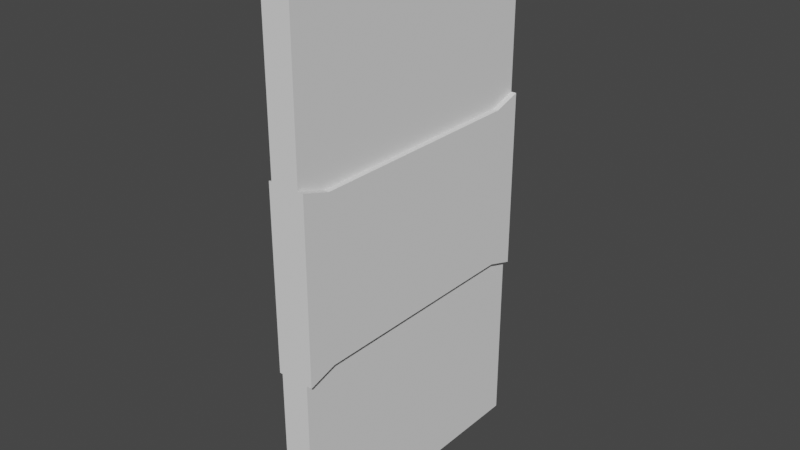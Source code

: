 # Source: door.blend  (saved by Blender 3.0.42; exported with 4.5.12 LTS)
import bpy
from mathutils import Matrix  # noqa: F401  (used for matrix-valued properties, if any)

bpy.ops.wm.read_factory_settings(use_empty=True)
scene = bpy.context.scene
scene.name = 'Scene'

# ---- collections
col_collection = bpy.data.collections.new('Collection'); scene.collection.children.link(col_collection)

# ---- world
world_world = bpy.data.worlds.new('World'); scene.world = world_world
world_world.use_nodes = True; world_world.node_tree.nodes.clear()
_N = world_world.node_tree.nodes; _L = world_world.node_tree.links
n0 = _N.new('ShaderNodeOutputWorld'); n0.name = 'World Output'; n0.location = (300, 300)
n1 = _N.new('ShaderNodeBackground'); n1.name = 'Background'; n1.location = (10, 300)
n1.inputs[0].default_value = (0.05088, 0.05088, 0.05088, 1.0)
_L.new(n1.outputs[0], n0.inputs[0])
n0.is_active_output = True
world_world.color = (0.05088, 0.05088, 0.05088)
world_world.use_sun_shadow = False
world_world.sun_shadow_jitter_overblur = 0.0

# ---- meshes
me_cube_001 = bpy.data.meshes.new('Cube.001')
me_cube_001.from_pydata([(-0.1, -0.5, 0.0), (-0.1, -0.5, 2.0), (-0.1, 0.5, 0.0), (-0.1, 0.5, 2.0), (0.0, -0.5, 0.0), (0.0, -0.5, 2.0), (0.0, 0.5, 0.0), (0.0, 0.5, 2.0), (-0.1, -0.4, 0.1), (-0.1, -0.4, 1.9), (-0.1, 0.4, 0.1), (-0.1, 0.4, 1.9), (-0.1, -0.4, 0.1), (-0.1, -0.4, 1.9), (-0.1, 0.4, 0.1), (-0.1, 0.4, 1.9), (-0.0871, -0.4, 0.1), (-0.0871, -0.4, 1.9), (-0.0871, 0.4, 0.1), (-0.0871, 0.4, 1.9), (0.0, -0.4, 0.1), (0.0, -0.4, 1.9), (0.0, 0.4, 0.1), (0.0, 0.4, 1.9), (-0.1, -0.5, 0.6667), (-0.1, -0.5, 1.333), (-0.1, 0.5, 1.333), (-0.1, 0.5, 0.6667), (0.0, 0.5, 1.333), (0.0, 0.5, 0.6667), (0.0, -0.5, 1.333), (0.0, -0.5, 0.6667), (-0.1, -0.4, 0.7), (-0.1, -0.4, 1.3), (-0.1, 0.4, 1.3), (-0.1, 0.4, 0.7), (-0.1, -0.4, 0.7), (-0.1, -0.4, 1.3), (-0.1, 0.4, 1.3), (-0.1, 0.4, 0.7), (-0.0871, -0.4, 0.7), (-0.0871, -0.4, 1.3), (-0.0871, 0.4, 1.3), (-0.0871, 0.4, 0.7), (0.0, 0.4, 1.3), (0.0, 0.4, 0.7), (0.0, -0.4, 1.3), (0.0, -0.4, 0.7), (-0.1106, -0.5, 0.6667), (-0.1106, -0.5, 1.333), (-0.1106, 0.5, 1.333), (-0.1106, 0.5, 0.6667), (0.01935, 0.5, 1.333), (0.01935, 0.5, 0.6667), (0.01935, -0.5, 1.333), (0.01935, -0.5, 0.6667), (-0.1106, -0.4, 0.7), (-0.1106, -0.4, 1.3), (-0.1106, 0.4, 1.3), (-0.1106, 0.4, 0.7), (-0.1106, -0.4, 0.7), (-0.1106, -0.4, 1.3), (-0.1106, 0.4, 1.3), (-0.1106, 0.4, 0.7), (-0.09387, -0.4, 0.7), (-0.09387, -0.4, 1.3), (-0.09387, 0.4, 1.3), (-0.09387, 0.4, 0.7), (0.01935, 0.4, 1.3), (0.01935, 0.4, 0.7), (0.01935, -0.4, 1.3), (0.01935, -0.4, 0.7), (-0.09, -0.3961, 0.9839), (-0.09389, -0.4, 0.9839), (-0.09389, -0.3961, 0.98), (-0.09, -0.3961, 1.016), (-0.09389, -0.3961, 1.02), (-0.09389, -0.4, 1.016), (-0.1256, -0.3961, 0.98), (-0.1256, -0.4, 0.9839), (-0.1327, -0.3979, 0.9865), (-0.1327, -0.3935, 0.9821), (-0.1366, -0.3954, 0.989), (-0.1398, -0.3894, 0.9906), (-0.1366, -0.391, 0.9846), (-0.1256, -0.4, 1.016), (-0.1256, -0.3961, 1.02), (-0.1327, -0.3935, 1.018), (-0.1327, -0.3979, 1.013), (-0.1366, -0.391, 1.015), (-0.1398, -0.3894, 1.009), (-0.1366, -0.3954, 1.011), (-0.1366, -0.2046, 0.989), (-0.1366, -0.209, 0.9846), (-0.1398, -0.2106, 0.9906), (-0.1327, -0.2021, 0.9865), (-0.1256, -0.2, 0.9839), (-0.1256, -0.2039, 0.98), (-0.1327, -0.2065, 0.9821), (-0.1256, -0.2039, 1.02), (-0.1256, -0.2, 1.016), (-0.1327, -0.2021, 1.013), (-0.1327, -0.2065, 1.018), (-0.1366, -0.2046, 1.011), (-0.1398, -0.2106, 1.009), (-0.1366, -0.209, 1.015), (-0.1164, -0.2028, 0.9839), (-0.1208, -0.2039, 0.98), (-0.123, -0.2, 0.9839), (-0.1164, -0.2028, 1.016), (-0.123, -0.2, 1.016), (-0.1208, -0.2039, 1.02), (-0.1167, -0.2081, 0.98), (-0.1155, -0.2037, 0.9839), (-0.1128, -0.2104, 0.9839), (-0.09, -0.3799, 0.9839), (-0.09389, -0.3799, 0.98), (-0.09389, -0.376, 0.9839), (-0.1167, -0.3799, 0.98), (-0.1128, -0.3721, 0.9839), (-0.1089, -0.376, 0.9839), (-0.09389, -0.3799, 1.02), (-0.09, -0.3799, 1.016), (-0.09389, -0.376, 1.016), (-0.1167, -0.2081, 1.02), (-0.1128, -0.2104, 1.016), (-0.1155, -0.2037, 1.016), (-0.1167, -0.3799, 1.02), (-0.1089, -0.376, 1.016), (-0.1128, -0.3721, 1.016)], [], [(1, 3, 11, 9), (26, 3, 7, 28), (31, 4, 20, 47), (30, 5, 1, 25), (2, 6, 4, 0), (7, 3, 1, 5), (35, 10, 14, 39), (2, 0, 8, 10), (27, 2, 10, 35), (25, 1, 9, 33), (13, 15, 19, 17), (33, 9, 13, 37), (9, 11, 15, 13), (10, 8, 12, 14), (41, 17, 19, 42), (14, 12, 16, 18), (39, 14, 18, 43), (37, 13, 17, 41), (44, 23, 21, 46), (4, 6, 22, 20), (7, 5, 21, 23), (28, 7, 23, 44), (6, 29, 45, 22), (34, 26, 50, 58), (22, 45, 47, 20), (31, 47, 71, 55), (12, 36, 40, 16), (42, 38, 62, 66), (15, 38, 42, 19), (25, 33, 57, 49), (16, 40, 43, 18), (46, 30, 54, 70), (8, 32, 36, 12), (37, 41, 65, 61), (0, 24, 32, 8), (32, 24, 48, 56), (3, 26, 34, 11), (30, 25, 49, 54), (11, 34, 38, 15), (40, 36, 60, 64), (4, 31, 24, 0), (33, 37, 61, 57), (5, 30, 46, 21), (24, 31, 55, 48), (2, 27, 29, 6), (44, 46, 70, 68), (53, 52, 68, 69), (69, 68, 70, 71), (60, 61, 65, 64), (62, 63, 67, 66), (64, 65, 66, 67), (56, 57, 61, 60), (48, 49, 57, 56), (50, 51, 59, 58), (58, 59, 63, 62), (55, 54, 49, 48), (54, 55, 71, 70), (51, 50, 52, 53), (39, 43, 67, 63), (29, 27, 51, 53), (45, 29, 53, 69), (27, 35, 59, 51), (43, 40, 64, 67), (26, 28, 52, 50), (28, 44, 68, 52), (38, 34, 58, 62), (41, 42, 66, 65), (47, 45, 69, 71), (35, 39, 63, 59), (36, 32, 56, 60), (97, 107, 112, 118, 116, 74, 78), (73, 77, 85, 79), (87, 102, 105, 89), (98, 81, 84, 93), (80, 88, 91, 82), (83, 90, 104, 94), (101, 95, 92, 103), (96, 100, 110, 108), (121, 127, 124, 111, 99, 86, 76), (126, 113, 106, 109), (123, 117, 120, 128), (129, 119, 114, 125), (72, 73, 74), (75, 76, 77), (78, 79, 80, 81), (82, 83, 84), (85, 86, 87, 88), (89, 90, 91), (92, 93, 94), (95, 96, 97, 98), (99, 100, 101, 102), (103, 104, 105), (106, 107, 108), (109, 110, 111), (112, 113, 114), (115, 116, 117), (118, 119, 120), (121, 122, 123), (124, 125, 126), (127, 128, 129), (77, 73, 72, 75), (92, 95, 98, 93), (97, 78, 81, 98), (80, 82, 84, 81), (83, 94, 93, 84), (79, 85, 88, 80), (87, 89, 91, 88), (90, 83, 82, 91), (86, 99, 102, 87), (101, 103, 105, 102), (104, 90, 89, 105), (100, 96, 95, 101), (94, 104, 103, 92), (73, 79, 78, 74), (76, 86, 85, 77), (108, 110, 109, 106), (107, 97, 96, 108), (99, 111, 110, 100), (127, 121, 123, 128), (122, 115, 117, 123), (116, 118, 120, 117), (119, 129, 128, 120), (124, 127, 129, 125), (118, 112, 114, 119), (113, 126, 125, 114), (111, 124, 126, 109), (112, 107, 106, 113), (115, 72, 74, 116), (121, 76, 75, 122), (115, 122, 75, 72)])
me_cube_001.polygons.foreach_set('use_smooth', [0, 0, 0, 0, 0, 0, 0, 0, 0, 0, 0, 0, 0, 0, 0, 0, 0, 0, 0, 0, 0, 0, 0, 0, 0, 0, 0, 0, 0, 0, 0, 0, 0, 0, 0, 0, 0, 0, 0, 0, 0, 0, 0, 0, 0, 0, 0, 0, 0, 0, 0, 0, 0, 0, 0, 0, 0, 0, 0, 0, 0, 0, 0, 0, 0, 0, 0, 0, 0, 0, 1, 1, 1, 1, 1, 1, 1, 1, 1, 1, 1, 1, 1, 1, 1, 1, 1, 1, 1, 1, 1, 1, 1, 1, 1, 1, 1, 1, 1, 1, 1, 1, 1, 1, 1, 1, 1, 1, 1, 1, 1, 1, 1, 1, 1, 1, 1, 1, 1, 1, 1, 1, 1, 1, 1, 1, 1, 1, 1, 1])
_uv = me_cube_001.uv_layers.new(name='UVMap')
_uv.uv.foreach_set('vector', [0.1475, 0.9742, 0.6217, 0.9742, 0.5743, 0.9268, 0.1949, 0.9268, 0.6217, 0.6581, 0.6217, 0.9742, 0.6217, 0.9742, 0.6217, 0.6581, 0.1475, 0.3419, 0.1475, 0.02577, 0.1949, 0.07319, 0.1949, 0.3577, 0.1475, 0.6581, 0.1475, 0.9742, 0.1475, 0.9742, 0.1475, 0.6581, 0.6217, 0.02577, 0.6217, 0.02577, 0.1475, 0.02577, 0.1475, 0.02577, 0.6217, 0.9742, 0.6217, 0.9742, 0.1475, 0.9742, 0.1475, 0.9742, 0.5743, 0.3577, 0.5743, 0.07319, 0.5743, 0.07319, 0.5743, 0.3577, 0.6217, 0.02577, 0.1475, 0.02577, 0.1949, 0.07319, 0.5743, 0.07319, 0.6217, 0.3419, 0.6217, 0.02577, 0.5743, 0.07319, 0.5743, 0.3577, 0.1475, 0.6581, 0.1475, 0.9742, 0.1949, 0.9268, 0.1949, 0.6423, 0.1949, 0.9268, 0.5743, 0.9268, 0.5743, 0.9268, 0.1949, 0.9268, 0.1949, 0.6423, 0.1949, 0.9268, 0.1949, 0.9268, 0.1949, 0.6423, 0.1949, 0.9268, 0.5743, 0.9268, 0.5743, 0.9268, 0.1949, 0.9268, 0.5743, 0.07319, 0.1949, 0.07319, 0.1949, 0.07319, 0.5743, 0.07319, 0.1949, 0.6423, 0.1949, 0.9268, 0.5743, 0.9268, 0.5743, 0.6423, 0.5743, 0.07319, 0.1949, 0.07319, 0.1949, 0.07319, 0.5743, 0.07319, 0.5743, 0.3577, 0.5743, 0.07319, 0.5743, 0.07319, 0.5743, 0.3577, 0.1949, 0.6423, 0.1949, 0.9268, 0.1949, 0.9268, 0.1949, 0.6423, 0.5743, 0.6423, 0.5743, 0.9268, 0.1949, 0.9268, 0.1949, 0.6423, 0.1475, 0.02577, 0.6217, 0.02577, 0.5743, 0.07319, 0.1949, 0.07319, 0.6217, 0.9742, 0.1475, 0.9742, 0.1949, 0.9268, 0.5743, 0.9268, 0.6217, 0.6581, 0.6217, 0.9742, 0.5743, 0.9268, 0.5743, 0.6423, 0.6217, 0.02577, 0.6217, 0.3419, 0.5743, 0.3577, 0.5743, 0.07319, 0.5743, 0.6423, 0.6217, 0.6581, 0.6217, 0.6581, 0.5743, 0.6423, 0.5743, 0.07319, 0.5743, 0.3577, 0.1949, 0.3577, 0.1949, 0.07319, 0.1475, 0.3419, 0.1949, 0.3577, 0.1949, 0.3577, 0.1475, 0.3419, 0.1949, 0.07319, 0.1949, 0.3577, 0.1949, 0.3577, 0.1949, 0.07319, 0.5743, 0.6423, 0.5743, 0.6423, 0.5743, 0.6423, 0.5743, 0.6423, 0.5743, 0.9268, 0.5743, 0.6423, 0.5743, 0.6423, 0.5743, 0.9268, 0.1475, 0.6581, 0.1949, 0.6423, 0.1949, 0.6423, 0.1475, 0.6581, 0.1949, 0.07319, 0.1949, 0.3577, 0.5743, 0.3577, 0.5743, 0.07319, 0.1949, 0.6423, 0.1475, 0.6581, 0.1475, 0.6581, 0.1949, 0.6423, 0.1949, 0.07319, 0.1949, 0.3577, 0.1949, 0.3577, 0.1949, 0.07319, 0.1949, 0.6423, 0.1949, 0.6423, 0.1949, 0.6423, 0.1949, 0.6423, 0.1475, 0.02577, 0.1475, 0.3419, 0.1949, 0.3577, 0.1949, 0.07319, 0.1949, 0.3577, 0.1475, 0.3419, 0.1475, 0.3419, 0.1949, 0.3577, 0.6217, 0.9742, 0.6217, 0.6581, 0.5743, 0.6423, 0.5743, 0.9268, 0.1475, 0.6581, 0.1475, 0.6581, 0.1475, 0.6581, 0.1475, 0.6581, 0.5743, 0.9268, 0.5743, 0.6423, 0.5743, 0.6423, 0.5743, 0.9268, 0.1949, 0.3577, 0.1949, 0.3577, 0.1949, 0.3577, 0.1949, 0.3577, 0.1475, 0.02577, 0.1475, 0.3419, 0.1475, 0.3419, 0.1475, 0.02577, 0.1949, 0.6423, 0.1949, 0.6423, 0.1949, 0.6423, 0.1949, 0.6423, 0.1475, 0.9742, 0.1475, 0.6581, 0.1949, 0.6423, 0.1949, 0.9268, 0.1475, 0.3419, 0.1475, 0.3419, 0.1475, 0.3419, 0.1475, 0.3419, 0.6217, 0.02577, 0.6217, 0.3419, 0.6217, 0.3419, 0.6217, 0.02577, 0.5743, 0.6423, 0.1949, 0.6423, 0.1949, 0.6423, 0.5743, 0.6423, 0.6217, 0.3419, 0.6217, 0.6581, 0.5743, 0.6423, 0.5743, 0.3577, 0.5743, 0.3577, 0.5743, 0.6423, 0.1949, 0.6423, 0.1949, 0.3577, 0.1949, 0.3577, 0.1949, 0.6423, 0.1949, 0.6423, 0.1949, 0.3577, 0.5743, 0.6423, 0.5743, 0.3577, 0.5743, 0.3577, 0.5743, 0.6423, 0.1949, 0.3577, 0.1949, 0.6423, 0.5743, 0.6423, 0.5743, 0.3577, 0.1949, 0.3577, 0.1949, 0.6423, 0.1949, 0.6423, 0.1949, 0.3577, 0.1475, 0.3419, 0.1475, 0.6581, 0.1949, 0.6423, 0.1949, 0.3577, 0.6217, 0.6581, 0.6217, 0.3419, 0.5743, 0.3577, 0.5743, 0.6423, 0.5743, 0.6423, 0.5743, 0.3577, 0.5743, 0.3577, 0.5743, 0.6423, 0.1475, 0.3419, 0.1475, 0.6581, 0.1475, 0.6581, 0.1475, 0.3419, 0.1475, 0.6581, 0.1475, 0.3419, 0.1949, 0.3577, 0.1949, 0.6423, 0.6217, 0.3419, 0.6217, 0.6581, 0.6217, 0.6581, 0.6217, 0.3419, 0.5743, 0.3577, 0.5743, 0.3577, 0.5743, 0.3577, 0.5743, 0.3577, 0.6217, 0.3419, 0.6217, 0.3419, 0.6217, 0.3419, 0.6217, 0.3419, 0.5743, 0.3577, 0.6217, 0.3419, 0.6217, 0.3419, 0.5743, 0.3577, 0.6217, 0.3419, 0.5743, 0.3577, 0.5743, 0.3577, 0.6217, 0.3419, 0.5743, 0.3577, 0.1949, 0.3577, 0.1949, 0.3577, 0.5743, 0.3577, 0.6217, 0.6581, 0.6217, 0.6581, 0.6217, 0.6581, 0.6217, 0.6581, 0.6217, 0.6581, 0.5743, 0.6423, 0.5743, 0.6423, 0.6217, 0.6581, 0.5743, 0.6423, 0.5743, 0.6423, 0.5743, 0.6423, 0.5743, 0.6423, 0.1949, 0.6423, 0.5743, 0.6423, 0.5743, 0.6423, 0.1949, 0.6423, 0.1949, 0.3577, 0.5743, 0.3577, 0.5743, 0.3577, 0.1949, 0.3577, 0.5743, 0.3577, 0.5743, 0.3577, 0.5743, 0.3577, 0.5743, 0.3577, 0.1949, 0.3577, 0.1949, 0.3577, 0.1949, 0.3577, 0.1949, 0.3577, 0.7102, 0.7253, 0.7102, 0.7253, 0.7102, 0.7141, 0.7102, 0.2578, 0.7102, 0.2578, 0.7102, 0.2147, 0.7102, 0.2147, 0.7205, 0.2044, 0.8061, 0.2044, 0.8061, 0.2044, 0.7205, 0.2044, 0.8109, 0.2217, 0.8109, 0.7183, 0.8043, 0.7117, 0.8043, 0.2283, 0.7158, 0.7183, 0.7158, 0.2217, 0.7224, 0.2283, 0.7224, 0.7117, 0.7275, 0.21, 0.7991, 0.21, 0.7926, 0.2166, 0.7341, 0.2166, 0.7383, 0.2325, 0.7884, 0.2325, 0.7884, 0.7075, 0.7383, 0.7075, 0.7991, 0.73, 0.7275, 0.73, 0.7341, 0.7234, 0.7926, 0.7234, 0.7205, 0.7356, 0.8061, 0.7356, 0.8061, 0.7356, 0.7205, 0.7356, 0.8165, 0.2578, 0.8165, 0.2578, 0.8165, 0.7141, 0.8165, 0.7253, 0.8165, 0.7253, 0.8165, 0.2147, 0.8165, 0.2147, 0.8061, 0.7257, 0.7205, 0.7257, 0.7205, 0.7282, 0.8061, 0.7282, 0.8061, 0.2681, 0.7205, 0.2681, 0.7205, 0.2681, 0.8061, 0.2681, 0.8061, 0.2785, 0.7205, 0.2785, 0.7205, 0.7079, 0.8061, 0.7079, 0.7205, 0.2147, 0.7205, 0.2044, 0.7102, 0.2147, 0.8061, 0.2147, 0.8165, 0.2147, 0.8061, 0.2044, 0.7102, 0.2147, 0.7205, 0.2044, 0.7275, 0.21, 0.7158, 0.2217, 0.7341, 0.2166, 0.7383, 0.2325, 0.7224, 0.2283, 0.8061, 0.2044, 0.8165, 0.2147, 0.8109, 0.2217, 0.7991, 0.21, 0.8043, 0.2283, 0.7884, 0.2325, 0.7926, 0.2166, 0.7341, 0.7234, 0.7224, 0.7117, 0.7383, 0.7075, 0.7275, 0.73, 0.7205, 0.7356, 0.7102, 0.7253, 0.7158, 0.7183, 0.8165, 0.7253, 0.8061, 0.7356, 0.7991, 0.73, 0.8109, 0.7183, 0.7926, 0.7234, 0.7884, 0.7075, 0.8043, 0.7117, 0.7205, 0.7282, 0.7102, 0.7253, 0.7205, 0.7356, 0.8061, 0.7282, 0.8061, 0.7356, 0.8165, 0.7253, 0.7102, 0.7141, 0.7205, 0.7257, 0.7205, 0.7079, 0.7205, 0.2578, 0.7102, 0.2578, 0.7205, 0.2681, 0.7102, 0.2578, 0.7205, 0.2785, 0.7205, 0.2681, 0.8165, 0.2578, 0.8061, 0.2578, 0.8061, 0.2681, 0.8165, 0.7141, 0.8061, 0.7079, 0.8061, 0.7257, 0.8165, 0.2578, 0.8061, 0.2681, 0.8061, 0.2785, 0.8061, 0.2044, 0.7205, 0.2044, 0.7205, 0.2147, 0.8061, 0.2147, 0.7341, 0.7234, 0.7275, 0.73, 0.7158, 0.7183, 0.7224, 0.7117, 0.7102, 0.7253, 0.7102, 0.2147, 0.7158, 0.2217, 0.7158, 0.7183, 0.7275, 0.21, 0.7341, 0.2166, 0.7224, 0.2283, 0.7158, 0.2217, 0.7383, 0.2325, 0.7383, 0.7075, 0.7224, 0.7117, 0.7224, 0.2283, 0.7205, 0.2044, 0.8061, 0.2044, 0.7991, 0.21, 0.7275, 0.21, 0.8109, 0.2217, 0.8043, 0.2283, 0.7926, 0.2166, 0.7991, 0.21, 0.7884, 0.2325, 0.7383, 0.2325, 0.7341, 0.2166, 0.7926, 0.2166, 0.8165, 0.2147, 0.8165, 0.7253, 0.8109, 0.7183, 0.8109, 0.2217, 0.7991, 0.73, 0.7926, 0.7234, 0.8043, 0.7117, 0.8109, 0.7183, 0.7884, 0.7075, 0.7884, 0.2325, 0.8043, 0.2283, 0.8043, 0.7117, 0.8061, 0.7356, 0.7205, 0.7356, 0.7275, 0.73, 0.7991, 0.73, 0.7383, 0.7075, 0.7884, 0.7075, 0.7926, 0.7234, 0.7341, 0.7234, 0.7205, 0.2044, 0.7205, 0.2044, 0.7102, 0.2147, 0.7102, 0.2147, 0.8165, 0.2147, 0.8165, 0.2147, 0.8061, 0.2044, 0.8061, 0.2044, 0.7205, 0.7356, 0.8061, 0.7356, 0.8061, 0.7282, 0.7205, 0.7282, 0.7102, 0.7253, 0.7102, 0.7253, 0.7205, 0.7356, 0.7205, 0.7356, 0.8165, 0.7253, 0.8165, 0.7253, 0.8061, 0.7356, 0.8061, 0.7356, 0.8165, 0.2578, 0.8165, 0.2578, 0.8061, 0.2681, 0.8061, 0.2681, 0.8061, 0.2578, 0.7205, 0.2578, 0.7205, 0.2681, 0.8061, 0.2681, 0.7102, 0.2578, 0.7102, 0.2578, 0.7205, 0.2681, 0.7205, 0.2681, 0.7205, 0.2785, 0.8061, 0.2785, 0.8061, 0.2681, 0.7205, 0.2681, 0.8165, 0.7141, 0.8165, 0.2578, 0.8061, 0.2785, 0.8061, 0.7079, 0.7102, 0.2578, 0.7102, 0.7141, 0.7205, 0.7079, 0.7205, 0.2785, 0.7205, 0.7257, 0.8061, 0.7257, 0.8061, 0.7079, 0.7205, 0.7079, 0.8165, 0.7253, 0.8165, 0.7141, 0.8061, 0.7257, 0.8061, 0.7282, 0.7102, 0.7141, 0.7102, 0.7253, 0.7205, 0.7282, 0.7205, 0.7257, 0.7205, 0.2578, 0.7205, 0.2147, 0.7102, 0.2147, 0.7102, 0.2578, 0.8165, 0.2578, 0.8165, 0.2147, 0.8061, 0.2147, 0.8061, 0.2578, 0.7205, 0.2578, 0.8061, 0.2578, 0.8061, 0.2147, 0.7205, 0.2147])
me_cube_001.use_remesh_fix_poles = True
me_cube_001.use_remesh_preserve_attributes = False
me_cube_001.update()

# ---- objects
ob_door = bpy.data.objects.new('door', me_cube_001)

# ---- transforms, parenting, visibility, modifiers, constraints
ob_door.location = (0.1, 0.0, -1.0)
ob_door.scale = (1.0, 1.0, 0.95)

# ---- collection membership
col_collection.objects.link(ob_door)

# ---- scene / render settings (as saved in the file)
scene.frame_start = 1; scene.frame_end = 250; scene.frame_set(1)
scene.render.engine = 'BLENDER_EEVEE_NEXT'
scene.cycles.sampling_pattern = 'TABULATED_SOBOL'
scene.cycles.use_light_tree = False
scene.view_settings.view_transform = 'Filmic'
bpy.context.view_layer.update()

# ---- added for rendering (the .blend has no active camera and no usable light): camera, sun
cam_auto = bpy.data.cameras.new('AutoCamera')
cam_auto.lens = 50.0
cam_auto.sensor_width = 36.0
cam_auto.clip_end = 1000.0
ob_auto_camera = bpy.data.objects.new('AutoCamera', cam_auto)
scene.collection.objects.link(ob_auto_camera)
ob_auto_camera.location = (2.03175, -2.39039, 1.5436)
ob_auto_camera.rotation_euler = (1.09748, -7.21219e-08, 0.694738)
scene.camera = ob_auto_camera
light_auto_sun = bpy.data.lights.new('AutoSun', 'SUN')
light_auto_sun.energy = 3.0
light_auto_sun.angle = 0.0523599
ob_auto_sun = bpy.data.objects.new('AutoSun', light_auto_sun)
scene.collection.objects.link(ob_auto_sun)
ob_auto_sun.rotation_euler = (0.872665, 0.174533, 0.523599)
bpy.context.view_layer.update()
